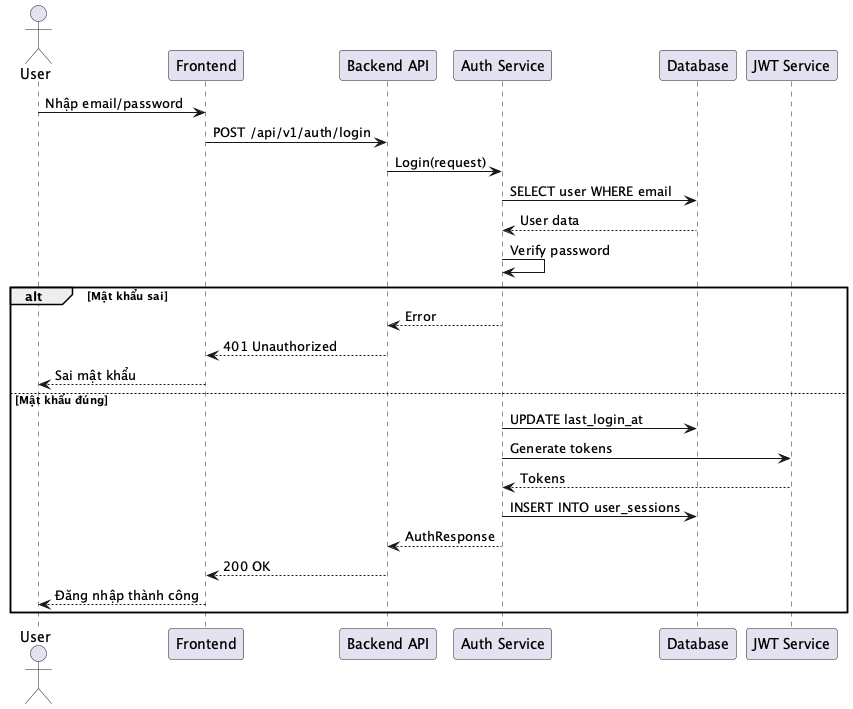

The diagram above was rendered by PlantUML. Its source (embedded in the PNG):
@startuml SEQ_002_Login
actor User
participant "Frontend" as Frontend
participant "Backend API" as Backend
participant "Auth Service" as Auth
participant "Database" as DB
participant "JWT Service" as JWT

User -> Frontend: Nhập email/password
Frontend -> Backend: POST /api/v1/auth/login
Backend -> Auth: Login(request)
Auth -> DB: SELECT user WHERE email
DB --> Auth: User data
Auth -> Auth: Verify password
alt Mật khẩu sai
    Auth --> Backend: Error
    Backend --> Frontend: 401 Unauthorized
    Frontend --> User: Sai mật khẩu
else Mật khẩu đúng
    Auth -> DB: UPDATE last_login_at
    Auth -> JWT: Generate tokens
    JWT --> Auth: Tokens
    Auth -> DB: INSERT INTO user_sessions
    Auth --> Backend: AuthResponse
    Backend --> Frontend: 200 OK
    Frontend --> User: Đăng nhập thành công
end

@enduml